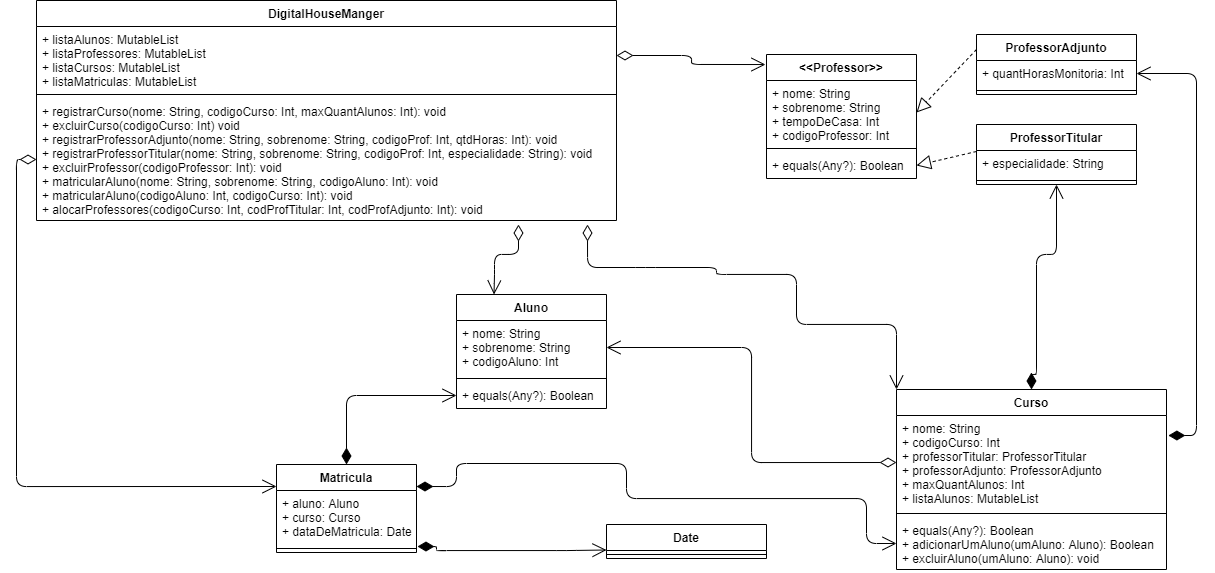

The diagram above was exported from draw.io. Its source (the exported page's mxGraphModel, read from the mxfile embedded in the PNG):
<mxGraphModel dx="1848" dy="567" grid="1" gridSize="10" guides="1" tooltips="1" connect="1" arrows="1" fold="1" page="1" pageScale="1" pageWidth="827" pageHeight="1169" math="0" shadow="0">
  <root>
    <mxCell id="0" />
    <mxCell id="1" parent="0" />
    <mxCell id="wgbwgTAznnTSEqPpikCx-21" value="" style="endArrow=block;dashed=1;endFill=0;endSize=12;html=1;entryX=1;entryY=0.5;entryDx=0;entryDy=0;exitX=0;exitY=0.038;exitDx=0;exitDy=0;exitPerimeter=0;" parent="1" source="wgbwgTAznnTSEqPpikCx-14" target="wgbwgTAznnTSEqPpikCx-12" edge="1">
      <mxGeometry width="160" relative="1" as="geometry">
        <mxPoint x="330" y="250" as="sourcePoint" />
        <mxPoint x="490" y="250" as="targetPoint" />
        <Array as="points" />
      </mxGeometry>
    </mxCell>
    <mxCell id="wgbwgTAznnTSEqPpikCx-22" value="" style="endArrow=block;dashed=1;endFill=0;endSize=12;html=1;entryX=1;entryY=0.5;entryDx=0;entryDy=0;exitX=0;exitY=0.25;exitDx=0;exitDy=0;" parent="1" source="wgbwgTAznnTSEqPpikCx-17" target="wgbwgTAznnTSEqPpikCx-10" edge="1">
      <mxGeometry width="160" relative="1" as="geometry">
        <mxPoint x="330" y="250" as="sourcePoint" />
        <mxPoint x="490" y="250" as="targetPoint" />
        <Array as="points" />
      </mxGeometry>
    </mxCell>
    <mxCell id="wgbwgTAznnTSEqPpikCx-24" value="" style="endArrow=open;html=1;endSize=12;startArrow=diamondThin;startSize=14;startFill=1;edgeStyle=orthogonalEdgeStyle;align=left;verticalAlign=bottom;entryX=0.5;entryY=1;entryDx=0;entryDy=0;strokeWidth=1;exitX=0.5;exitY=0;exitDx=0;exitDy=0;" parent="1" source="wgbwgTAznnTSEqPpikCx-5" target="wgbwgTAznnTSEqPpikCx-13" edge="1">
      <mxGeometry x="-0.84" y="-25" relative="1" as="geometry">
        <mxPoint x="660" y="360" as="sourcePoint" />
        <mxPoint x="490" y="250" as="targetPoint" />
        <Array as="points">
          <mxPoint x="805" y="390" />
          <mxPoint x="810" y="390" />
          <mxPoint x="810" y="270" />
          <mxPoint x="830" y="270" />
        </Array>
        <mxPoint as="offset" />
      </mxGeometry>
    </mxCell>
    <mxCell id="wgbwgTAznnTSEqPpikCx-25" value="" style="endArrow=open;html=1;endSize=12;startArrow=diamondThin;startSize=14;startFill=1;edgeStyle=orthogonalEdgeStyle;align=left;verticalAlign=bottom;strokeWidth=1;entryX=1;entryY=0.5;entryDx=0;entryDy=0;exitX=1.007;exitY=0.213;exitDx=0;exitDy=0;exitPerimeter=0;" parent="1" source="wgbwgTAznnTSEqPpikCx-6" target="wgbwgTAznnTSEqPpikCx-18" edge="1">
      <mxGeometry x="-0.0244" y="-25" relative="1" as="geometry">
        <mxPoint x="1020" y="390" as="sourcePoint" />
        <mxPoint x="490" y="350" as="targetPoint" />
        <Array as="points">
          <mxPoint x="970" y="451" />
          <mxPoint x="970" y="89" />
        </Array>
        <mxPoint as="offset" />
      </mxGeometry>
    </mxCell>
    <mxCell id="wgbwgTAznnTSEqPpikCx-26" value="" style="endArrow=open;html=1;endSize=12;startArrow=diamondThin;startSize=14;startFill=0;edgeStyle=orthogonalEdgeStyle;align=left;verticalAlign=bottom;strokeWidth=1;entryX=1;entryY=0.5;entryDx=0;entryDy=0;exitX=0;exitY=0.5;exitDx=0;exitDy=0;" parent="1" source="wgbwgTAznnTSEqPpikCx-6" target="wgbwgTAznnTSEqPpikCx-2" edge="1">
      <mxGeometry x="-0.4286" y="-33" relative="1" as="geometry">
        <mxPoint x="330" y="350" as="sourcePoint" />
        <mxPoint x="490" y="350" as="targetPoint" />
        <mxPoint as="offset" />
      </mxGeometry>
    </mxCell>
    <mxCell id="wgbwgTAznnTSEqPpikCx-31" value="" style="endArrow=open;html=1;endSize=12;startArrow=diamondThin;startSize=14;startFill=1;edgeStyle=orthogonalEdgeStyle;align=left;verticalAlign=bottom;strokeWidth=1;exitX=0.5;exitY=0;exitDx=0;exitDy=0;entryX=0;entryY=0.5;entryDx=0;entryDy=0;" parent="1" source="wgbwgTAznnTSEqPpikCx-27" target="wgbwgTAznnTSEqPpikCx-4" edge="1">
      <mxGeometry x="-0.4771" y="27" relative="1" as="geometry">
        <mxPoint x="330" y="450" as="sourcePoint" />
        <mxPoint x="320" y="520" as="targetPoint" />
        <Array as="points">
          <mxPoint x="120" y="411" />
        </Array>
        <mxPoint as="offset" />
      </mxGeometry>
    </mxCell>
    <mxCell id="wgbwgTAznnTSEqPpikCx-32" value="" style="endArrow=open;html=1;endSize=12;startArrow=diamondThin;startSize=14;startFill=1;edgeStyle=orthogonalEdgeStyle;align=left;verticalAlign=bottom;strokeWidth=1;exitX=1;exitY=0.25;exitDx=0;exitDy=0;entryX=0;entryY=0.5;entryDx=0;entryDy=0;" parent="1" source="wgbwgTAznnTSEqPpikCx-27" target="wgbwgTAznnTSEqPpikCx-8" edge="1">
      <mxGeometry x="-0.5628" y="-27" relative="1" as="geometry">
        <mxPoint x="330" y="450" as="sourcePoint" />
        <mxPoint x="640" y="540" as="targetPoint" />
        <Array as="points">
          <mxPoint x="230" y="502" />
          <mxPoint x="230" y="479" />
          <mxPoint x="400" y="479" />
          <mxPoint x="400" y="514" />
          <mxPoint x="640" y="514" />
          <mxPoint x="640" y="559" />
        </Array>
        <mxPoint as="offset" />
      </mxGeometry>
    </mxCell>
    <mxCell id="wgbwgTAznnTSEqPpikCx-37" value="" style="endArrow=open;html=1;endSize=12;startArrow=diamondThin;startSize=14;startFill=1;edgeStyle=orthogonalEdgeStyle;align=left;verticalAlign=bottom;strokeWidth=1;exitX=1.007;exitY=1.037;exitDx=0;exitDy=0;exitPerimeter=0;entryX=0;entryY=0.75;entryDx=0;entryDy=0;" parent="1" source="wgbwgTAznnTSEqPpikCx-28" target="wgbwgTAznnTSEqPpikCx-33" edge="1">
      <mxGeometry x="-0.2" y="100" relative="1" as="geometry">
        <mxPoint x="380" y="551" as="sourcePoint" />
        <mxPoint x="380" y="560" as="targetPoint" />
        <Array as="points">
          <mxPoint x="210" y="562" />
          <mxPoint x="210" y="566" />
          <mxPoint x="340" y="566" />
        </Array>
        <mxPoint as="offset" />
      </mxGeometry>
    </mxCell>
    <mxCell id="wgbwgTAznnTSEqPpikCx-46" value="&lt;br&gt;" style="endArrow=open;html=1;endSize=12;startArrow=diamondThin;startSize=14;startFill=0;edgeStyle=orthogonalEdgeStyle;align=left;verticalAlign=bottom;strokeWidth=1;exitX=1;exitY=0.25;exitDx=0;exitDy=0;entryX=-0.007;entryY=0.081;entryDx=0;entryDy=0;entryPerimeter=0;" parent="1" source="wgbwgTAznnTSEqPpikCx-42" target="wgbwgTAznnTSEqPpikCx-9" edge="1">
      <mxGeometry x="-0.1648" y="-120" relative="1" as="geometry">
        <mxPoint x="330" y="250" as="sourcePoint" />
        <mxPoint x="490" y="250" as="targetPoint" />
        <mxPoint as="offset" />
      </mxGeometry>
    </mxCell>
    <mxCell id="wgbwgTAznnTSEqPpikCx-47" value="" style="endArrow=open;html=1;endSize=12;startArrow=diamondThin;startSize=14;startFill=0;edgeStyle=orthogonalEdgeStyle;align=left;verticalAlign=bottom;strokeWidth=1;entryX=0;entryY=0;entryDx=0;entryDy=0;exitX=0.95;exitY=1.033;exitDx=0;exitDy=0;exitPerimeter=0;" parent="1" source="wgbwgTAznnTSEqPpikCx-45" target="wgbwgTAznnTSEqPpikCx-5" edge="1">
      <mxGeometry x="-0.8671" y="78" relative="1" as="geometry">
        <mxPoint x="430" y="150" as="sourcePoint" />
        <mxPoint x="520" y="320" as="targetPoint" />
        <Array as="points">
          <mxPoint x="419" y="283" />
          <mxPoint x="490" y="283" />
          <mxPoint x="490" y="290" />
          <mxPoint x="570" y="290" />
          <mxPoint x="570" y="340" />
          <mxPoint x="590" y="340" />
        </Array>
        <mxPoint as="offset" />
      </mxGeometry>
    </mxCell>
    <mxCell id="wgbwgTAznnTSEqPpikCx-48" value="" style="endArrow=open;html=1;endSize=12;startArrow=diamondThin;startSize=14;startFill=0;edgeStyle=orthogonalEdgeStyle;align=left;verticalAlign=bottom;strokeWidth=1;exitX=0;exitY=0.5;exitDx=0;exitDy=0;entryX=0;entryY=0.25;entryDx=0;entryDy=0;" parent="1" source="wgbwgTAznnTSEqPpikCx-45" target="wgbwgTAznnTSEqPpikCx-27" edge="1">
      <mxGeometry x="-0.1631" y="67" relative="1" as="geometry">
        <mxPoint x="330" y="440" as="sourcePoint" />
        <mxPoint x="490" y="440" as="targetPoint" />
        <Array as="points">
          <mxPoint x="-210" y="175" />
          <mxPoint x="-210" y="502" />
        </Array>
        <mxPoint as="offset" />
      </mxGeometry>
    </mxCell>
    <mxCell id="wgbwgTAznnTSEqPpikCx-49" value="" style="endArrow=open;html=1;endSize=12;startArrow=diamondThin;startSize=14;startFill=0;edgeStyle=orthogonalEdgeStyle;align=left;verticalAlign=bottom;strokeWidth=1;exitX=0.831;exitY=1.033;exitDx=0;exitDy=0;entryX=0.25;entryY=0;entryDx=0;entryDy=0;exitPerimeter=0;" parent="1" source="wgbwgTAznnTSEqPpikCx-45" target="wgbwgTAznnTSEqPpikCx-1" edge="1">
      <mxGeometry x="0.5731" y="-129" relative="1" as="geometry">
        <mxPoint x="230" y="170" as="sourcePoint" />
        <mxPoint x="490" y="280" as="targetPoint" />
        <Array as="points">
          <mxPoint x="292" y="270" />
          <mxPoint x="268" y="270" />
          <mxPoint x="268" y="290" />
        </Array>
        <mxPoint as="offset" />
      </mxGeometry>
    </mxCell>
    <mxCell id="wgbwgTAznnTSEqPpikCx-42" value="DigitalHouseManger" style="swimlane;fontStyle=1;align=center;verticalAlign=top;childLayout=stackLayout;horizontal=1;startSize=26;horizontalStack=0;resizeParent=1;resizeParentMax=0;resizeLast=0;collapsible=1;marginBottom=0;" parent="1" vertex="1">
      <mxGeometry x="-190" y="16" width="580" height="220" as="geometry" />
    </mxCell>
    <mxCell id="wgbwgTAznnTSEqPpikCx-43" value="+ listaAlunos: MutableList&#10;+ listaProfessores: MutableList&#10;+ listaCursos: MutableList&#10;+ listaMatriculas: MutableList" style="text;strokeColor=none;fillColor=none;align=left;verticalAlign=top;spacingLeft=4;spacingRight=4;overflow=hidden;rotatable=0;points=[[0,0.5],[1,0.5]];portConstraint=eastwest;" parent="wgbwgTAznnTSEqPpikCx-42" vertex="1">
      <mxGeometry y="26" width="580" height="64" as="geometry" />
    </mxCell>
    <mxCell id="wgbwgTAznnTSEqPpikCx-44" value="" style="line;strokeWidth=1;fillColor=none;align=left;verticalAlign=middle;spacingTop=-1;spacingLeft=3;spacingRight=3;rotatable=0;labelPosition=right;points=[];portConstraint=eastwest;" parent="wgbwgTAznnTSEqPpikCx-42" vertex="1">
      <mxGeometry y="90" width="580" height="8" as="geometry" />
    </mxCell>
    <mxCell id="wgbwgTAznnTSEqPpikCx-45" value="+ registrarCurso(nome: String, codigoCurso: Int, maxQuantAlunos: Int): void&#10;+ excluirCurso(codigoCurso: Int) void&#10;+ registrarProfessorAdjunto(nome: String, sobrenome: String, codigoProf: Int, qtdHoras: Int): void&#10;+ registrarProfessorTitular(nome: String, sobrenome: String, codigoProf: Int, especialidade: String): void&#10;+ excluirProfessor(codigoProfessor: Int): void&#10;+ matricularAluno(nome: String, sobrenome: String, codigoAluno: Int): void&#10;+ matricularAluno(codigoAluno: Int, codigoCurso: Int): void&#10;+ alocarProfessores(codigoCurso: Int, codProfTitular: Int, codProfAdjunto: Int): void&#10;" style="text;strokeColor=none;fillColor=none;align=left;verticalAlign=top;spacingLeft=4;spacingRight=4;overflow=hidden;rotatable=0;points=[[0,0.5],[1,0.5]];portConstraint=eastwest;" parent="wgbwgTAznnTSEqPpikCx-42" vertex="1">
      <mxGeometry y="98" width="580" height="122" as="geometry" />
    </mxCell>
    <mxCell id="wgbwgTAznnTSEqPpikCx-27" value="Matricula" style="swimlane;fontStyle=1;align=center;verticalAlign=top;childLayout=stackLayout;horizontal=1;startSize=26;horizontalStack=0;resizeParent=1;resizeParentMax=0;resizeLast=0;collapsible=1;marginBottom=0;" parent="1" vertex="1">
      <mxGeometry x="50" y="480" width="140" height="88" as="geometry" />
    </mxCell>
    <mxCell id="wgbwgTAznnTSEqPpikCx-28" value="+ aluno: Aluno&#10;+ curso: Curso&#10;+ dataDeMatricula: Date" style="text;strokeColor=none;fillColor=none;align=left;verticalAlign=top;spacingLeft=4;spacingRight=4;overflow=hidden;rotatable=0;points=[[0,0.5],[1,0.5]];portConstraint=eastwest;" parent="wgbwgTAznnTSEqPpikCx-27" vertex="1">
      <mxGeometry y="26" width="140" height="54" as="geometry" />
    </mxCell>
    <mxCell id="wgbwgTAznnTSEqPpikCx-29" value="" style="line;strokeWidth=1;fillColor=none;align=left;verticalAlign=middle;spacingTop=-1;spacingLeft=3;spacingRight=3;rotatable=0;labelPosition=right;points=[];portConstraint=eastwest;" parent="wgbwgTAznnTSEqPpikCx-27" vertex="1">
      <mxGeometry y="80" width="140" height="8" as="geometry" />
    </mxCell>
    <mxCell id="wgbwgTAznnTSEqPpikCx-17" value="ProfessorAdjunto" style="swimlane;fontStyle=1;align=center;verticalAlign=top;childLayout=stackLayout;horizontal=1;startSize=26;horizontalStack=0;resizeParent=1;resizeParentMax=0;resizeLast=0;collapsible=1;marginBottom=0;" parent="1" vertex="1">
      <mxGeometry x="750" y="50" width="160" height="60" as="geometry" />
    </mxCell>
    <mxCell id="wgbwgTAznnTSEqPpikCx-18" value="+ quantHorasMonitoria: Int" style="text;strokeColor=none;fillColor=none;align=left;verticalAlign=top;spacingLeft=4;spacingRight=4;overflow=hidden;rotatable=0;points=[[0,0.5],[1,0.5]];portConstraint=eastwest;" parent="wgbwgTAznnTSEqPpikCx-17" vertex="1">
      <mxGeometry y="26" width="160" height="26" as="geometry" />
    </mxCell>
    <mxCell id="wgbwgTAznnTSEqPpikCx-19" value="" style="line;strokeWidth=1;fillColor=none;align=left;verticalAlign=middle;spacingTop=-1;spacingLeft=3;spacingRight=3;rotatable=0;labelPosition=right;points=[];portConstraint=eastwest;" parent="wgbwgTAznnTSEqPpikCx-17" vertex="1">
      <mxGeometry y="52" width="160" height="8" as="geometry" />
    </mxCell>
    <mxCell id="wgbwgTAznnTSEqPpikCx-33" value="Date" style="swimlane;fontStyle=1;align=center;verticalAlign=top;childLayout=stackLayout;horizontal=1;startSize=26;horizontalStack=0;resizeParent=1;resizeParentMax=0;resizeLast=0;collapsible=1;marginBottom=0;" parent="1" vertex="1">
      <mxGeometry x="380" y="540" width="160" height="34" as="geometry" />
    </mxCell>
    <mxCell id="wgbwgTAznnTSEqPpikCx-35" value="" style="line;strokeWidth=1;fillColor=none;align=left;verticalAlign=middle;spacingTop=-1;spacingLeft=3;spacingRight=3;rotatable=0;labelPosition=right;points=[];portConstraint=eastwest;" parent="wgbwgTAznnTSEqPpikCx-33" vertex="1">
      <mxGeometry y="26" width="160" height="8" as="geometry" />
    </mxCell>
    <mxCell id="wgbwgTAznnTSEqPpikCx-1" value="Aluno" style="swimlane;fontStyle=1;align=center;verticalAlign=top;childLayout=stackLayout;horizontal=1;startSize=26;horizontalStack=0;resizeParent=1;resizeParentMax=0;resizeLast=0;collapsible=1;marginBottom=0;" parent="1" vertex="1">
      <mxGeometry x="230" y="310" width="150" height="114" as="geometry" />
    </mxCell>
    <mxCell id="wgbwgTAznnTSEqPpikCx-2" value="+ nome: String&#10;+ sobrenome: String&#10;+ codigoAluno: Int" style="text;strokeColor=none;fillColor=none;align=left;verticalAlign=top;spacingLeft=4;spacingRight=4;overflow=hidden;rotatable=0;points=[[0,0.5],[1,0.5]];portConstraint=eastwest;" parent="wgbwgTAznnTSEqPpikCx-1" vertex="1">
      <mxGeometry y="26" width="150" height="54" as="geometry" />
    </mxCell>
    <mxCell id="wgbwgTAznnTSEqPpikCx-3" value="" style="line;strokeWidth=1;fillColor=none;align=left;verticalAlign=middle;spacingTop=-1;spacingLeft=3;spacingRight=3;rotatable=0;labelPosition=right;points=[];portConstraint=eastwest;" parent="wgbwgTAznnTSEqPpikCx-1" vertex="1">
      <mxGeometry y="80" width="150" height="8" as="geometry" />
    </mxCell>
    <mxCell id="wgbwgTAznnTSEqPpikCx-4" value="+ equals(Any?): Boolean" style="text;strokeColor=none;fillColor=none;align=left;verticalAlign=top;spacingLeft=4;spacingRight=4;overflow=hidden;rotatable=0;points=[[0,0.5],[1,0.5]];portConstraint=eastwest;" parent="wgbwgTAznnTSEqPpikCx-1" vertex="1">
      <mxGeometry y="88" width="150" height="26" as="geometry" />
    </mxCell>
    <mxCell id="wgbwgTAznnTSEqPpikCx-5" value="Curso" style="swimlane;fontStyle=1;align=center;verticalAlign=top;childLayout=stackLayout;horizontal=1;startSize=26;horizontalStack=0;resizeParent=1;resizeParentMax=0;resizeLast=0;collapsible=1;marginBottom=0;" parent="1" vertex="1">
      <mxGeometry x="670" y="405" width="270" height="180" as="geometry" />
    </mxCell>
    <mxCell id="wgbwgTAznnTSEqPpikCx-6" value="+ nome: String&#10;+ codigoCurso: Int&#10;+ professorTitular: ProfessorTitular&#10;+ professorAdjunto: ProfessorAdjunto&#10;+ maxQuantAlunos: Int&#10;+ listaAlunos: MutableList" style="text;strokeColor=none;fillColor=none;align=left;verticalAlign=top;spacingLeft=4;spacingRight=4;overflow=hidden;rotatable=0;points=[[0,0.5],[1,0.5]];portConstraint=eastwest;" parent="wgbwgTAznnTSEqPpikCx-5" vertex="1">
      <mxGeometry y="26" width="270" height="94" as="geometry" />
    </mxCell>
    <mxCell id="wgbwgTAznnTSEqPpikCx-7" value="" style="line;strokeWidth=1;fillColor=none;align=left;verticalAlign=middle;spacingTop=-1;spacingLeft=3;spacingRight=3;rotatable=0;labelPosition=right;points=[];portConstraint=eastwest;" parent="wgbwgTAznnTSEqPpikCx-5" vertex="1">
      <mxGeometry y="120" width="270" height="8" as="geometry" />
    </mxCell>
    <mxCell id="wgbwgTAznnTSEqPpikCx-8" value="+ equals(Any?): Boolean&#10;+ adicionarUmAluno(umAluno: Aluno): Boolean&#10;+ excluirAluno(umAluno: Aluno): void" style="text;strokeColor=none;fillColor=none;align=left;verticalAlign=top;spacingLeft=4;spacingRight=4;overflow=hidden;rotatable=0;points=[[0,0.5],[1,0.5]];portConstraint=eastwest;" parent="wgbwgTAznnTSEqPpikCx-5" vertex="1">
      <mxGeometry y="128" width="270" height="52" as="geometry" />
    </mxCell>
    <mxCell id="wgbwgTAznnTSEqPpikCx-13" value="ProfessorTitular" style="swimlane;fontStyle=1;align=center;verticalAlign=top;childLayout=stackLayout;horizontal=1;startSize=26;horizontalStack=0;resizeParent=1;resizeParentMax=0;resizeLast=0;collapsible=1;marginBottom=0;" parent="1" vertex="1">
      <mxGeometry x="750" y="140" width="160" height="60" as="geometry" />
    </mxCell>
    <mxCell id="wgbwgTAznnTSEqPpikCx-14" value="+ especialidade: String" style="text;strokeColor=none;fillColor=none;align=left;verticalAlign=top;spacingLeft=4;spacingRight=4;overflow=hidden;rotatable=0;points=[[0,0.5],[1,0.5]];portConstraint=eastwest;" parent="wgbwgTAznnTSEqPpikCx-13" vertex="1">
      <mxGeometry y="26" width="160" height="26" as="geometry" />
    </mxCell>
    <mxCell id="wgbwgTAznnTSEqPpikCx-15" value="" style="line;strokeWidth=1;fillColor=none;align=left;verticalAlign=middle;spacingTop=-1;spacingLeft=3;spacingRight=3;rotatable=0;labelPosition=right;points=[];portConstraint=eastwest;" parent="wgbwgTAznnTSEqPpikCx-13" vertex="1">
      <mxGeometry y="52" width="160" height="8" as="geometry" />
    </mxCell>
    <mxCell id="wgbwgTAznnTSEqPpikCx-9" value="&lt;&lt;Professor&gt;&gt;" style="swimlane;fontStyle=1;align=center;verticalAlign=top;childLayout=stackLayout;horizontal=1;startSize=26;horizontalStack=0;resizeParent=1;resizeParentMax=0;resizeLast=0;collapsible=1;marginBottom=0;" parent="1" vertex="1">
      <mxGeometry x="540" y="70" width="150" height="124" as="geometry" />
    </mxCell>
    <mxCell id="wgbwgTAznnTSEqPpikCx-10" value="+ nome: String&#10;+ sobrenome: String&#10;+ tempoDeCasa: Int&#10;+ codigoProfessor: Int" style="text;strokeColor=none;fillColor=none;align=left;verticalAlign=top;spacingLeft=4;spacingRight=4;overflow=hidden;rotatable=0;points=[[0,0.5],[1,0.5]];portConstraint=eastwest;" parent="wgbwgTAznnTSEqPpikCx-9" vertex="1">
      <mxGeometry y="26" width="150" height="64" as="geometry" />
    </mxCell>
    <mxCell id="wgbwgTAznnTSEqPpikCx-11" value="" style="line;strokeWidth=1;fillColor=none;align=left;verticalAlign=middle;spacingTop=-1;spacingLeft=3;spacingRight=3;rotatable=0;labelPosition=right;points=[];portConstraint=eastwest;" parent="wgbwgTAznnTSEqPpikCx-9" vertex="1">
      <mxGeometry y="90" width="150" height="8" as="geometry" />
    </mxCell>
    <mxCell id="wgbwgTAznnTSEqPpikCx-12" value="+ equals(Any?): Boolean" style="text;strokeColor=none;fillColor=none;align=left;verticalAlign=top;spacingLeft=4;spacingRight=4;overflow=hidden;rotatable=0;points=[[0,0.5],[1,0.5]];portConstraint=eastwest;" parent="wgbwgTAznnTSEqPpikCx-9" vertex="1">
      <mxGeometry y="98" width="150" height="26" as="geometry" />
    </mxCell>
  </root>
</mxGraphModel>